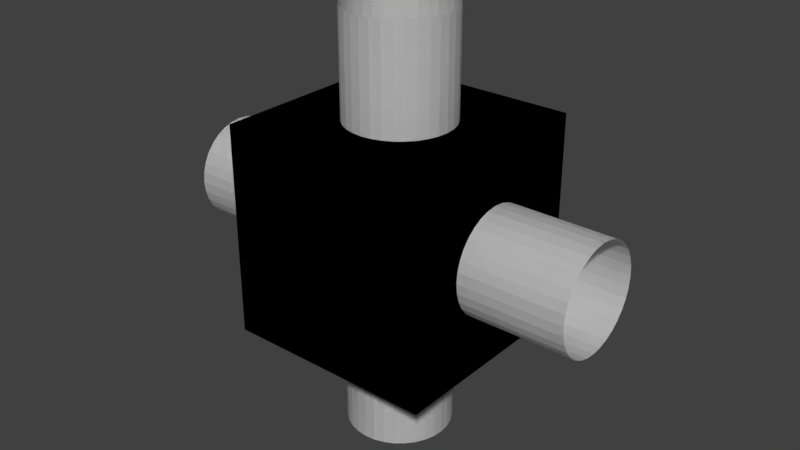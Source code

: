 # Source: four_way_room_flat.blend  (saved by Blender 2.77.0; exported with 4.5.12 LTS)
import bpy
from mathutils import Matrix  # noqa: F401  (used for matrix-valued properties, if any)

bpy.ops.wm.read_factory_settings(use_empty=True)
scene = bpy.context.scene
scene.name = 'Scene'

# ---- collections
col_collection_1 = bpy.data.collections.new('Collection 1'); scene.collection.children.link(col_collection_1)

# ---- world
world_world = bpy.data.worlds.new('World'); scene.world = world_world
world_world.color = (0.05088, 0.05088, 0.05088)
world_world.use_sun_shadow = False
world_world.sun_shadow_jitter_overblur = 0.0
world_world.cycles.sampling_method = 'MANUAL'

# ---- meshes
me_cube_000 = bpy.data.meshes.new('Cube.000')
me_cube_000.from_pydata([(0.0, 0.5, 1.0), (0.0, 0.5, 2.0), (0.09755, 0.4904, 1.0), (0.09755, 0.4904, 2.0), (0.1913, 0.4619, 1.0), (0.1913, 0.4619, 2.0), (0.2778, 0.4157, 1.0), (0.2778, 0.4157, 2.0), (0.3536, 0.3536, 1.0), (0.3536, 0.3536, 2.0), (0.4157, 0.2778, 1.0), (0.4157, 0.2778, 2.0), (0.4619, 0.1913, 1.0), (0.4619, 0.1913, 2.0), (0.4904, 0.09755, 1.0), (0.4904, 0.09755, 2.0), (0.5, 3.775e-08, 1.0), (0.5, 3.775e-08, 2.0), (0.4904, -0.09755, 1.0), (0.4904, -0.09755, 2.0), (0.4619, -0.1913, 1.0), (0.4619, -0.1913, 2.0), (0.4157, -0.2778, 1.0), (0.4157, -0.2778, 2.0), (0.3536, -0.3536, 1.0), (0.3536, -0.3536, 2.0), (0.2778, -0.4157, 1.0), (0.2778, -0.4157, 2.0), (0.1913, -0.4619, 1.0), (0.1913, -0.4619, 2.0), (0.09755, -0.4904, 1.0), (0.09755, -0.4904, 2.0), (-1.629e-07, -0.5, 1.0), (-1.629e-07, -0.5, 2.0), (-0.09755, -0.4904, 1.0), (-0.09755, -0.4904, 2.0), (-0.1913, -0.4619, 1.0), (-0.1913, -0.4619, 2.0), (-0.2778, -0.4157, 1.0), (-0.2778, -0.4157, 2.0), (-0.3536, -0.3536, 1.0), (-0.3536, -0.3536, 2.0), (-0.4157, -0.2778, 1.0), (-0.4157, -0.2778, 2.0), (-0.4619, -0.1913, 1.0), (-0.4619, -0.1913, 2.0), (-0.4904, -0.09754, 1.0), (-0.4904, -0.09754, 2.0), (-0.5, 4.828e-07, 1.0), (-0.5, 4.828e-07, 2.0), (-0.4904, 0.09755, 1.0), (-0.4904, 0.09755, 2.0), (-0.4619, 0.1913, 1.0), (-0.4619, 0.1913, 2.0), (-0.4157, 0.2778, 1.0), (-0.4157, 0.2778, 2.0), (-0.3536, 0.3536, 1.0), (-0.3536, 0.3536, 2.0), (-0.2778, 0.4157, 1.0), (-0.2778, 0.4157, 2.0), (-0.1913, 0.4619, 1.0), (-0.1913, 0.4619, 2.0), (-0.09754, 0.4904, 1.0), (-0.09754, 0.4904, 2.0), (0.0, 0.5, -2.0), (0.0, 0.5, -1.0), (0.09755, 0.4904, -2.0), (0.09755, 0.4904, -1.0), (0.1913, 0.4619, -2.0), (0.1913, 0.4619, -1.0), (0.2778, 0.4157, -2.0), (0.2778, 0.4157, -1.0), (0.3536, 0.3536, -2.0), (0.3536, 0.3536, -1.0), (0.4157, 0.2778, -2.0), (0.4157, 0.2778, -1.0), (0.4619, 0.1913, -2.0), (0.4619, 0.1913, -1.0), (0.4904, 0.09755, -2.0), (0.4904, 0.09755, -1.0), (0.5, 3.775e-08, -2.0), (0.5, 3.775e-08, -1.0), (0.4904, -0.09755, -2.0), (0.4904, -0.09755, -1.0), (0.4619, -0.1913, -2.0), (0.4619, -0.1913, -1.0), (0.4157, -0.2778, -2.0), (0.4157, -0.2778, -1.0), (0.3536, -0.3536, -2.0), (0.3536, -0.3536, -1.0), (0.2778, -0.4157, -2.0), (0.2778, -0.4157, -1.0), (0.1913, -0.4619, -2.0), (0.1913, -0.4619, -1.0), (0.09755, -0.4904, -2.0), (0.09755, -0.4904, -1.0), (-1.629e-07, -0.5, -2.0), (-1.629e-07, -0.5, -1.0), (-0.09755, -0.4904, -2.0), (-0.09755, -0.4904, -1.0), (-0.1913, -0.4619, -2.0), (-0.1913, -0.4619, -1.0), (-0.2778, -0.4157, -2.0), (-0.2778, -0.4157, -1.0), (-0.3536, -0.3536, -2.0), (-0.3536, -0.3536, -1.0), (-0.4157, -0.2778, -2.0), (-0.4157, -0.2778, -1.0), (-0.4619, -0.1913, -2.0), (-0.4619, -0.1913, -1.0), (-0.4904, -0.09754, -2.0), (-0.4904, -0.09754, -1.0), (-0.5, 4.828e-07, -2.0), (-0.5, 4.828e-07, -1.0), (-0.4904, 0.09755, -2.0), (-0.4904, 0.09755, -1.0), (-0.4619, 0.1913, -2.0), (-0.4619, 0.1913, -1.0), (-0.4157, 0.2778, -2.0), (-0.4157, 0.2778, -1.0), (-0.3536, 0.3536, -2.0), (-0.3536, 0.3536, -1.0), (-0.2778, 0.4157, -2.0), (-0.2778, 0.4157, -1.0), (-0.1913, 0.4619, -2.0), (-0.1913, 0.4619, -1.0), (-0.09754, 0.4904, -2.0), (-0.09754, 0.4904, -1.0), (1.0, 0.5, -3.775e-08), (2.0, 0.5, 3.775e-08), (1.0, 0.4904, -0.09755), (2.0, 0.4904, -0.09755), (1.0, 0.4619, -0.1913), (2.0, 0.4619, -0.1913), (1.0, 0.4157, -0.2778), (2.0, 0.4157, -0.2778), (1.0, 0.3536, -0.3536), (2.0, 0.3536, -0.3536), (1.0, 0.2778, -0.4157), (2.0, 0.2778, -0.4157), (1.0, 0.1913, -0.4619), (2.0, 0.1913, -0.4619), (1.0, 0.09755, -0.4904), (2.0, 0.09755, -0.4904), (1.0, 3.775e-08, -0.5), (2.0, 3.775e-08, -0.5), (1.0, -0.09755, -0.4904), (2.0, -0.09755, -0.4904), (1.0, -0.1913, -0.4619), (2.0, -0.1913, -0.4619), (1.0, -0.2778, -0.4157), (2.0, -0.2778, -0.4157), (1.0, -0.3536, -0.3536), (2.0, -0.3536, -0.3536), (1.0, -0.4157, -0.2778), (2.0, -0.4157, -0.2778), (1.0, -0.4619, -0.1913), (2.0, -0.4619, -0.1913), (1.0, -0.4904, -0.09755), (2.0, -0.4904, -0.09755), (1.0, -0.5, 1.252e-07), (2.0, -0.5, 2.007e-07), (1.0, -0.4904, 0.09755), (2.0, -0.4904, 0.09755), (1.0, -0.4619, 0.1913), (2.0, -0.4619, 0.1913), (1.0, -0.4157, 0.2778), (2.0, -0.4157, 0.2778), (1.0, -0.3536, 0.3536), (2.0, -0.3536, 0.3536), (1.0, -0.2778, 0.4157), (2.0, -0.2778, 0.4157), (1.0, -0.1913, 0.4619), (2.0, -0.1913, 0.4619), (1.0, -0.09754, 0.4904), (2.0, -0.09754, 0.4904), (1.0, 4.828e-07, 0.5), (2.0, 4.828e-07, 0.5), (1.0, 0.09755, 0.4904), (2.0, 0.09755, 0.4904), (1.0, 0.1913, 0.4619), (2.0, 0.1913, 0.4619), (1.0, 0.2778, 0.4157), (2.0, 0.2778, 0.4157), (1.0, 0.3536, 0.3536), (2.0, 0.3536, 0.3536), (1.0, 0.4157, 0.2778), (2.0, 0.4157, 0.2778), (1.0, 0.4619, 0.1913), (2.0, 0.4619, 0.1913), (1.0, 0.4904, 0.09754), (2.0, 0.4904, 0.09754), (-2.0, 0.5, -3.775e-08), (-1.0, 0.5, 3.775e-08), (-2.0, 0.4904, -0.09755), (-1.0, 0.4904, -0.09755), (-2.0, 0.4619, -0.1913), (-1.0, 0.4619, -0.1913), (-2.0, 0.4157, -0.2778), (-1.0, 0.4157, -0.2778), (-2.0, 0.3536, -0.3536), (-1.0, 0.3536, -0.3536), (-2.0, 0.2778, -0.4157), (-1.0, 0.2778, -0.4157), (-2.0, 0.1913, -0.4619), (-1.0, 0.1913, -0.4619), (-2.0, 0.09755, -0.4904), (-1.0, 0.09755, -0.4904), (-2.0, 3.775e-08, -0.5), (-1.0, 3.775e-08, -0.5), (-2.0, -0.09755, -0.4904), (-1.0, -0.09755, -0.4904), (-2.0, -0.1913, -0.4619), (-1.0, -0.1913, -0.4619), (-2.0, -0.2778, -0.4157), (-1.0, -0.2778, -0.4157), (-2.0, -0.3536, -0.3536), (-1.0, -0.3536, -0.3536), (-2.0, -0.4157, -0.2778), (-1.0, -0.4157, -0.2778), (-2.0, -0.4619, -0.1913), (-1.0, -0.4619, -0.1913), (-2.0, -0.4904, -0.09755), (-1.0, -0.4904, -0.09755), (-2.0, -0.5, 1.252e-07), (-1.0, -0.5, 2.007e-07), (-2.0, -0.4904, 0.09755), (-1.0, -0.4904, 0.09755), (-2.0, -0.4619, 0.1913), (-1.0, -0.4619, 0.1913), (-2.0, -0.4157, 0.2778), (-1.0, -0.4157, 0.2778), (-2.0, -0.3536, 0.3536), (-1.0, -0.3536, 0.3536), (-2.0, -0.2778, 0.4157), (-1.0, -0.2778, 0.4157), (-2.0, -0.1913, 0.4619), (-1.0, -0.1913, 0.4619), (-2.0, -0.09754, 0.4904), (-1.0, -0.09754, 0.4904), (-2.0, 4.828e-07, 0.5), (-1.0, 4.828e-07, 0.5), (-2.0, 0.09755, 0.4904), (-1.0, 0.09755, 0.4904), (-2.0, 0.1913, 0.4619), (-1.0, 0.1913, 0.4619), (-2.0, 0.2778, 0.4157), (-1.0, 0.2778, 0.4157), (-2.0, 0.3536, 0.3536), (-1.0, 0.3536, 0.3536), (-2.0, 0.4157, 0.2778), (-1.0, 0.4157, 0.2778), (-2.0, 0.4619, 0.1913), (-1.0, 0.4619, 0.1913), (-2.0, 0.4904, 0.09754), (-1.0, 0.4904, 0.09754), (-1.0, 0.5, 3.775e-08), (-1.0, 0.4904, 0.09754), (-1.0, 0.4619, 0.1913), (-1.0, 0.4157, 0.2778), (-1.0, 0.3536, 0.3536), (-1.0, 0.2778, 0.4157), (-1.0, 0.1913, 0.4619), (-1.0, 0.09755, 0.4904), (-1.0, 4.828e-07, 0.5), (-1.0, -1.0, 1.0), (-1.0, 1.0, 1.0), (-1.0, 1.0, -1.0), (-1.0, 3.775e-08, -0.5), (-1.0, 0.09755, -0.4904), (-1.0, 0.1913, -0.4619), (-1.0, 0.2778, -0.4157), (-1.0, 0.3536, -0.3536), (-1.0, 0.4157, -0.2778), (-1.0, 0.4619, -0.1913), (-1.0, 0.4904, -0.09755), (-1.0, -0.3536, -0.3536), (-1.0, -0.2778, -0.4157), (-1.0, -0.1913, -0.4619), (-1.0, -0.09755, -0.4904), (-1.0, -1.0, -1.0), (-1.0, -0.09754, 0.4904), (-1.0, -0.1913, 0.4619), (-1.0, -0.2778, 0.4157), (-1.0, -0.3536, 0.3536), (-1.0, -0.4157, 0.2778), (-1.0, -0.4619, 0.1913), (-1.0, -0.4904, 0.09755), (-1.0, -0.5, 2.007e-07), (-1.0, -0.4904, -0.09755), (-1.0, -0.4619, -0.1913), (-1.0, -0.4157, -0.2778), (0.0, 0.5, 1.0), (1.0, 1.0, 1.0), (-1.629e-07, -0.5, 1.0), (-0.09755, -0.4904, 1.0), (-0.1913, -0.4619, 1.0), (-0.2778, -0.4157, 1.0), (-0.3536, -0.3536, 1.0), (-0.4157, -0.2778, 1.0), (-0.4619, -0.1913, 1.0), (-0.4904, -0.09754, 1.0), (-0.5, 4.828e-07, 1.0), (-0.4904, 0.09755, 1.0), (-0.4619, 0.1913, 1.0), (-0.4157, 0.2778, 1.0), (-0.3536, 0.3536, 1.0), (-0.2778, 0.4157, 1.0), (-0.1913, 0.4619, 1.0), (-0.09754, 0.4904, 1.0), (1.0, 1.0, -1.0), (0.0, 0.5, -1.0), (-0.09754, 0.4904, -1.0), (-0.1913, 0.4619, -1.0), (-0.2778, 0.4157, -1.0), (-0.3536, 0.3536, -1.0), (-0.4157, 0.2778, -1.0), (-0.4619, 0.1913, -1.0), (-0.4904, 0.09755, -1.0), (-0.5, 4.828e-07, -1.0), (0.4904, -0.09755, -1.0), (0.5, 3.775e-08, -1.0), (0.4904, 0.09755, -1.0), (0.4619, 0.1913, -1.0), (0.4157, 0.2778, -1.0), (0.3536, 0.3536, -1.0), (0.2778, 0.4157, -1.0), (0.1913, 0.4619, -1.0), (0.09755, 0.4904, -1.0), (1.0, -1.0, -1.0), (-0.4904, -0.09754, -1.0), (-0.4619, -0.1913, -1.0), (-0.4157, -0.2778, -1.0), (-0.3536, -0.3536, -1.0), (-0.2778, -0.4157, -1.0), (-0.1913, -0.4619, -1.0), (-0.09755, -0.4904, -1.0), (-1.629e-07, -0.5, -1.0), (0.09755, -0.4904, -1.0), (0.1913, -0.4619, -1.0), (0.2778, -0.4157, -1.0), (0.3536, -0.3536, -1.0), (0.4157, -0.2778, -1.0), (0.4619, -0.1913, -1.0), (1.0, -1.0, 1.0), (0.09755, -0.4904, 1.0), (0.1913, -0.4619, 1.0), (0.2778, -0.4157, 1.0), (0.3536, -0.3536, 1.0), (0.4157, -0.2778, 1.0), (0.4619, -0.1913, 1.0), (0.4904, -0.09755, 1.0), (0.5, 3.775e-08, 1.0), (0.4904, 0.09755, 1.0), (0.4619, 0.1913, 1.0), (0.4157, 0.2778, 1.0), (0.3536, 0.3536, 1.0), (0.2778, 0.4157, 1.0), (0.1913, 0.4619, 1.0), (0.09755, 0.4904, 1.0), (1.0, 0.5, -3.775e-08), (1.0, 0.4904, -0.09755), (1.0, 0.4619, -0.1913), (1.0, 0.4157, -0.2778), (1.0, 0.3536, -0.3536), (1.0, 0.2778, -0.4157), (1.0, 0.1913, -0.4619), (1.0, 0.09755, -0.4904), (1.0, 3.775e-08, -0.5), (1.0, -0.09754, 0.4904), (1.0, 4.828e-07, 0.5), (1.0, 0.09755, 0.4904), (1.0, 0.1913, 0.4619), (1.0, 0.2778, 0.4157), (1.0, 0.3536, 0.3536), (1.0, 0.4157, 0.2778), (1.0, 0.4619, 0.1913), (1.0, 0.4904, 0.09754), (1.0, -0.09755, -0.4904), (1.0, -0.1913, -0.4619), (1.0, -0.2778, -0.4157), (1.0, -0.3536, -0.3536), (1.0, -0.4157, -0.2778), (1.0, -0.4619, -0.1913), (1.0, -0.4904, -0.09755), (1.0, -0.5, 1.252e-07), (1.0, -0.4904, 0.09755), (1.0, -0.4619, 0.1913), (1.0, -0.4157, 0.2778), (1.0, -0.3536, 0.3536), (1.0, -0.2778, 0.4157), (1.0, -0.1913, 0.4619)], [], [(0, 1, 3, 2), (2, 3, 5, 4), (4, 5, 7, 6), (6, 7, 9, 8), (8, 9, 11, 10), (10, 11, 13, 12), (12, 13, 15, 14), (14, 15, 17, 16), (16, 17, 19, 18), (18, 19, 21, 20), (20, 21, 23, 22), (22, 23, 25, 24), (24, 25, 27, 26), (26, 27, 29, 28), (28, 29, 31, 30), (30, 31, 33, 32), (32, 33, 35, 34), (34, 35, 37, 36), (36, 37, 39, 38), (38, 39, 41, 40), (40, 41, 43, 42), (42, 43, 45, 44), (44, 45, 47, 46), (46, 47, 49, 48), (48, 49, 51, 50), (50, 51, 53, 52), (52, 53, 55, 54), (54, 55, 57, 56), (56, 57, 59, 58), (58, 59, 61, 60), (60, 61, 63, 62), (62, 63, 1, 0), (64, 65, 67, 66), (66, 67, 69, 68), (68, 69, 71, 70), (70, 71, 73, 72), (72, 73, 75, 74), (74, 75, 77, 76), (76, 77, 79, 78), (78, 79, 81, 80), (80, 81, 83, 82), (82, 83, 85, 84), (84, 85, 87, 86), (86, 87, 89, 88), (88, 89, 91, 90), (90, 91, 93, 92), (92, 93, 95, 94), (94, 95, 97, 96), (96, 97, 99, 98), (98, 99, 101, 100), (100, 101, 103, 102), (102, 103, 105, 104), (104, 105, 107, 106), (106, 107, 109, 108), (108, 109, 111, 110), (110, 111, 113, 112), (112, 113, 115, 114), (114, 115, 117, 116), (116, 117, 119, 118), (118, 119, 121, 120), (120, 121, 123, 122), (122, 123, 125, 124), (124, 125, 127, 126), (126, 127, 65, 64), (128, 129, 131, 130), (130, 131, 133, 132), (132, 133, 135, 134), (134, 135, 137, 136), (136, 137, 139, 138), (138, 139, 141, 140), (140, 141, 143, 142), (142, 143, 145, 144), (144, 145, 147, 146), (146, 147, 149, 148), (148, 149, 151, 150), (150, 151, 153, 152), (152, 153, 155, 154), (154, 155, 157, 156), (156, 157, 159, 158), (158, 159, 161, 160), (160, 161, 163, 162), (162, 163, 165, 164), (164, 165, 167, 166), (166, 167, 169, 168), (168, 169, 171, 170), (170, 171, 173, 172), (172, 173, 175, 174), (174, 175, 177, 176), (176, 177, 179, 178), (178, 179, 181, 180), (180, 181, 183, 182), (182, 183, 185, 184), (184, 185, 187, 186), (186, 187, 189, 188), (188, 189, 191, 190), (190, 191, 129, 128), (192, 193, 195, 194), (194, 195, 197, 196), (196, 197, 199, 198), (198, 199, 201, 200), (200, 201, 203, 202), (202, 203, 205, 204), (204, 205, 207, 206), (206, 207, 209, 208), (208, 209, 211, 210), (210, 211, 213, 212), (212, 213, 215, 214), (214, 215, 217, 216), (216, 217, 219, 218), (218, 219, 221, 220), (220, 221, 223, 222), (222, 223, 225, 224), (224, 225, 227, 226), (226, 227, 229, 228), (228, 229, 231, 230), (230, 231, 233, 232), (232, 233, 235, 234), (234, 235, 237, 236), (236, 237, 239, 238), (238, 239, 241, 240), (240, 241, 243, 242), (242, 243, 245, 244), (244, 245, 247, 246), (246, 247, 249, 248), (248, 249, 251, 250), (250, 251, 253, 252), (252, 253, 255, 254), (254, 255, 193, 192), (256, 257, 258, 259, 260, 261, 262, 263, 264, 265, 266, 267, 268, 269, 270, 271, 272, 273, 274, 275), (276, 277, 278, 279, 268, 267, 280, 265, 264, 281, 282, 283, 284, 285, 286, 287, 288, 289, 290, 291), (292, 293, 266, 265, 294, 295, 296, 297, 298, 299, 300, 301, 302, 303, 304, 305, 306, 307, 308, 309), (266, 293, 310, 267), (311, 312, 313, 314, 315, 316, 317, 318, 319, 267, 310, 320, 321, 322, 323, 324, 325, 326, 327, 328), (320, 310, 329, 280, 267, 319, 330, 331, 332, 333, 334, 335, 336, 337, 338, 339, 340, 341, 342, 343), (344, 265, 280, 329), (292, 359, 358, 357, 356, 355, 354, 353, 352, 351, 350, 349, 348, 347, 346, 345, 294, 265, 344, 293), (360, 361, 362, 363, 364, 365, 366, 367, 368, 310, 293, 369, 370, 371, 372, 373, 374, 375, 376, 377), (368, 378, 379, 380, 381, 382, 383, 384, 385, 386, 387, 388, 389, 390, 391, 369, 293, 344, 329, 310)])
me_cube_000.use_remesh_preserve_volume = False
me_cube_000.use_remesh_preserve_attributes = False
me_cube_000.use_mirror_vertex_groups = False
me_cube_000.update()
me_cube_001 = bpy.data.meshes.new('Cube.001')
me_cube_001.from_pydata([(0.0, 0.5, 1.0), (0.0, 0.5, 2.0), (0.09755, 0.4904, 1.0), (0.09755, 0.4904, 2.0), (0.1913, 0.4619, 1.0), (0.1913, 0.4619, 2.0), (0.2778, 0.4157, 1.0), (0.2778, 0.4157, 2.0), (0.3536, 0.3536, 1.0), (0.3536, 0.3536, 2.0), (0.4157, 0.2778, 1.0), (0.4157, 0.2778, 2.0), (0.4619, 0.1913, 1.0), (0.4619, 0.1913, 2.0), (0.4904, 0.09755, 1.0), (0.4904, 0.09755, 2.0), (0.5, 3.775e-08, 1.0), (0.5, 3.775e-08, 2.0), (0.4904, -0.09755, 1.0), (0.4904, -0.09755, 2.0), (0.4619, -0.1913, 1.0), (0.4619, -0.1913, 2.0), (0.4157, -0.2778, 1.0), (0.4157, -0.2778, 2.0), (0.3536, -0.3536, 1.0), (0.3536, -0.3536, 2.0), (0.2778, -0.4157, 1.0), (0.2778, -0.4157, 2.0), (0.1913, -0.4619, 1.0), (0.1913, -0.4619, 2.0), (0.09755, -0.4904, 1.0), (0.09755, -0.4904, 2.0), (-1.629e-07, -0.5, 1.0), (-1.629e-07, -0.5, 2.0), (-0.09755, -0.4904, 1.0), (-0.09755, -0.4904, 2.0), (-0.1913, -0.4619, 1.0), (-0.1913, -0.4619, 2.0), (-0.2778, -0.4157, 1.0), (-0.2778, -0.4157, 2.0), (-0.3536, -0.3536, 1.0), (-0.3536, -0.3536, 2.0), (-0.4157, -0.2778, 1.0), (-0.4157, -0.2778, 2.0), (-0.4619, -0.1913, 1.0), (-0.4619, -0.1913, 2.0), (-0.4904, -0.09754, 1.0), (-0.4904, -0.09754, 2.0), (-0.5, 4.828e-07, 1.0), (-0.5, 4.828e-07, 2.0), (-0.4904, 0.09755, 1.0), (-0.4904, 0.09755, 2.0), (-0.4619, 0.1913, 1.0), (-0.4619, 0.1913, 2.0), (-0.4157, 0.2778, 1.0), (-0.4157, 0.2778, 2.0), (-0.3536, 0.3536, 1.0), (-0.3536, 0.3536, 2.0), (-0.2778, 0.4157, 1.0), (-0.2778, 0.4157, 2.0), (-0.1913, 0.4619, 1.0), (-0.1913, 0.4619, 2.0), (-0.09754, 0.4904, 1.0), (-0.09754, 0.4904, 2.0), (0.0, 0.5, -2.0), (0.0, 0.5, -1.0), (0.09755, 0.4904, -2.0), (0.09755, 0.4904, -1.0), (0.1913, 0.4619, -2.0), (0.1913, 0.4619, -1.0), (0.2778, 0.4157, -2.0), (0.2778, 0.4157, -1.0), (0.3536, 0.3536, -2.0), (0.3536, 0.3536, -1.0), (0.4157, 0.2778, -2.0), (0.4157, 0.2778, -1.0), (0.4619, 0.1913, -2.0), (0.4619, 0.1913, -1.0), (0.4904, 0.09755, -2.0), (0.4904, 0.09755, -1.0), (0.5, 3.775e-08, -2.0), (0.5, 3.775e-08, -1.0), (0.4904, -0.09755, -2.0), (0.4904, -0.09755, -1.0), (0.4619, -0.1913, -2.0), (0.4619, -0.1913, -1.0), (0.4157, -0.2778, -2.0), (0.4157, -0.2778, -1.0), (0.3536, -0.3536, -2.0), (0.3536, -0.3536, -1.0), (0.2778, -0.4157, -2.0), (0.2778, -0.4157, -1.0), (0.1913, -0.4619, -2.0), (0.1913, -0.4619, -1.0), (0.09755, -0.4904, -2.0), (0.09755, -0.4904, -1.0), (-1.629e-07, -0.5, -2.0), (-1.629e-07, -0.5, -1.0), (-0.09755, -0.4904, -2.0), (-0.09755, -0.4904, -1.0), (-0.1913, -0.4619, -2.0), (-0.1913, -0.4619, -1.0), (-0.2778, -0.4157, -2.0), (-0.2778, -0.4157, -1.0), (-0.3536, -0.3536, -2.0), (-0.3536, -0.3536, -1.0), (-0.4157, -0.2778, -2.0), (-0.4157, -0.2778, -1.0), (-0.4619, -0.1913, -2.0), (-0.4619, -0.1913, -1.0), (-0.4904, -0.09754, -2.0), (-0.4904, -0.09754, -1.0), (-0.5, 4.828e-07, -2.0), (-0.5, 4.828e-07, -1.0), (-0.4904, 0.09755, -2.0), (-0.4904, 0.09755, -1.0), (-0.4619, 0.1913, -2.0), (-0.4619, 0.1913, -1.0), (-0.4157, 0.2778, -2.0), (-0.4157, 0.2778, -1.0), (-0.3536, 0.3536, -2.0), (-0.3536, 0.3536, -1.0), (-0.2778, 0.4157, -2.0), (-0.2778, 0.4157, -1.0), (-0.1913, 0.4619, -2.0), (-0.1913, 0.4619, -1.0), (-0.09754, 0.4904, -2.0), (-0.09754, 0.4904, -1.0), (1.0, 0.5, -3.775e-08), (2.0, 0.5, 3.775e-08), (1.0, 0.4904, -0.09755), (2.0, 0.4904, -0.09755), (1.0, 0.4619, -0.1913), (2.0, 0.4619, -0.1913), (1.0, 0.4157, -0.2778), (2.0, 0.4157, -0.2778), (1.0, 0.3536, -0.3536), (2.0, 0.3536, -0.3536), (1.0, 0.2778, -0.4157), (2.0, 0.2778, -0.4157), (1.0, 0.1913, -0.4619), (2.0, 0.1913, -0.4619), (1.0, 0.09755, -0.4904), (2.0, 0.09755, -0.4904), (1.0, 3.775e-08, -0.5), (2.0, 3.775e-08, -0.5), (1.0, -0.09755, -0.4904), (2.0, -0.09755, -0.4904), (1.0, -0.1913, -0.4619), (2.0, -0.1913, -0.4619), (1.0, -0.2778, -0.4157), (2.0, -0.2778, -0.4157), (1.0, -0.3536, -0.3536), (2.0, -0.3536, -0.3536), (1.0, -0.4157, -0.2778), (2.0, -0.4157, -0.2778), (1.0, -0.4619, -0.1913), (2.0, -0.4619, -0.1913), (1.0, -0.4904, -0.09755), (2.0, -0.4904, -0.09755), (1.0, -0.5, 1.252e-07), (2.0, -0.5, 2.007e-07), (1.0, -0.4904, 0.09755), (2.0, -0.4904, 0.09755), (1.0, -0.4619, 0.1913), (2.0, -0.4619, 0.1913), (1.0, -0.4157, 0.2778), (2.0, -0.4157, 0.2778), (1.0, -0.3536, 0.3536), (2.0, -0.3536, 0.3536), (1.0, -0.2778, 0.4157), (2.0, -0.2778, 0.4157), (1.0, -0.1913, 0.4619), (2.0, -0.1913, 0.4619), (1.0, -0.09754, 0.4904), (2.0, -0.09754, 0.4904), (1.0, 4.828e-07, 0.5), (2.0, 4.828e-07, 0.5), (1.0, 0.09755, 0.4904), (2.0, 0.09755, 0.4904), (1.0, 0.1913, 0.4619), (2.0, 0.1913, 0.4619), (1.0, 0.2778, 0.4157), (2.0, 0.2778, 0.4157), (1.0, 0.3536, 0.3536), (2.0, 0.3536, 0.3536), (1.0, 0.4157, 0.2778), (2.0, 0.4157, 0.2778), (1.0, 0.4619, 0.1913), (2.0, 0.4619, 0.1913), (1.0, 0.4904, 0.09754), (2.0, 0.4904, 0.09754), (-2.0, 0.5, -3.775e-08), (-1.0, 0.5, 3.775e-08), (-2.0, 0.4904, -0.09755), (-1.0, 0.4904, -0.09755), (-2.0, 0.4619, -0.1913), (-1.0, 0.4619, -0.1913), (-2.0, 0.4157, -0.2778), (-1.0, 0.4157, -0.2778), (-2.0, 0.3536, -0.3536), (-1.0, 0.3536, -0.3536), (-2.0, 0.2778, -0.4157), (-1.0, 0.2778, -0.4157), (-2.0, 0.1913, -0.4619), (-1.0, 0.1913, -0.4619), (-2.0, 0.09755, -0.4904), (-1.0, 0.09755, -0.4904), (-2.0, 3.775e-08, -0.5), (-1.0, 3.775e-08, -0.5), (-2.0, -0.09755, -0.4904), (-1.0, -0.09755, -0.4904), (-2.0, -0.1913, -0.4619), (-1.0, -0.1913, -0.4619), (-2.0, -0.2778, -0.4157), (-1.0, -0.2778, -0.4157), (-2.0, -0.3536, -0.3536), (-1.0, -0.3536, -0.3536), (-2.0, -0.4157, -0.2778), (-1.0, -0.4157, -0.2778), (-2.0, -0.4619, -0.1913), (-1.0, -0.4619, -0.1913), (-2.0, -0.4904, -0.09755), (-1.0, -0.4904, -0.09755), (-2.0, -0.5, 1.252e-07), (-1.0, -0.5, 2.007e-07), (-2.0, -0.4904, 0.09755), (-1.0, -0.4904, 0.09755), (-2.0, -0.4619, 0.1913), (-1.0, -0.4619, 0.1913), (-2.0, -0.4157, 0.2778), (-1.0, -0.4157, 0.2778), (-2.0, -0.3536, 0.3536), (-1.0, -0.3536, 0.3536), (-2.0, -0.2778, 0.4157), (-1.0, -0.2778, 0.4157), (-2.0, -0.1913, 0.4619), (-1.0, -0.1913, 0.4619), (-2.0, -0.09754, 0.4904), (-1.0, -0.09754, 0.4904), (-2.0, 4.828e-07, 0.5), (-1.0, 4.828e-07, 0.5), (-2.0, 0.09755, 0.4904), (-1.0, 0.09755, 0.4904), (-2.0, 0.1913, 0.4619), (-1.0, 0.1913, 0.4619), (-2.0, 0.2778, 0.4157), (-1.0, 0.2778, 0.4157), (-2.0, 0.3536, 0.3536), (-1.0, 0.3536, 0.3536), (-2.0, 0.4157, 0.2778), (-1.0, 0.4157, 0.2778), (-2.0, 0.4619, 0.1913), (-1.0, 0.4619, 0.1913), (-2.0, 0.4904, 0.09754), (-1.0, 0.4904, 0.09754), (-1.0, 0.5, 3.775e-08), (-1.0, 0.4904, 0.09754), (-1.0, 0.4619, 0.1913), (-1.0, 0.4157, 0.2778), (-1.0, 0.3536, 0.3536), (-1.0, 0.2778, 0.4157), (-1.0, 0.1913, 0.4619), (-1.0, 0.09755, 0.4904), (-1.0, 4.828e-07, 0.5), (-1.0, -1.0, 1.0), (-1.0, 1.0, 1.0), (-1.0, 1.0, -1.0), (-1.0, 3.775e-08, -0.5), (-1.0, 0.09755, -0.4904), (-1.0, 0.1913, -0.4619), (-1.0, 0.2778, -0.4157), (-1.0, 0.3536, -0.3536), (-1.0, 0.4157, -0.2778), (-1.0, 0.4619, -0.1913), (-1.0, 0.4904, -0.09755), (-1.0, -0.3536, -0.3536), (-1.0, -0.2778, -0.4157), (-1.0, -0.1913, -0.4619), (-1.0, -0.09755, -0.4904), (-1.0, -1.0, -1.0), (-1.0, -0.09754, 0.4904), (-1.0, -0.1913, 0.4619), (-1.0, -0.2778, 0.4157), (-1.0, -0.3536, 0.3536), (-1.0, -0.4157, 0.2778), (-1.0, -0.4619, 0.1913), (-1.0, -0.4904, 0.09755), (-1.0, -0.5, 2.007e-07), (-1.0, -0.4904, -0.09755), (-1.0, -0.4619, -0.1913), (-1.0, -0.4157, -0.2778), (0.0, 0.5, 1.0), (1.0, 1.0, 1.0), (-1.629e-07, -0.5, 1.0), (-0.09755, -0.4904, 1.0), (-0.1913, -0.4619, 1.0), (-0.2778, -0.4157, 1.0), (-0.3536, -0.3536, 1.0), (-0.4157, -0.2778, 1.0), (-0.4619, -0.1913, 1.0), (-0.4904, -0.09754, 1.0), (-0.5, 4.828e-07, 1.0), (-0.4904, 0.09755, 1.0), (-0.4619, 0.1913, 1.0), (-0.4157, 0.2778, 1.0), (-0.3536, 0.3536, 1.0), (-0.2778, 0.4157, 1.0), (-0.1913, 0.4619, 1.0), (-0.09754, 0.4904, 1.0), (1.0, 1.0, -1.0), (0.0, 0.5, -1.0), (-0.09754, 0.4904, -1.0), (-0.1913, 0.4619, -1.0), (-0.2778, 0.4157, -1.0), (-0.3536, 0.3536, -1.0), (-0.4157, 0.2778, -1.0), (-0.4619, 0.1913, -1.0), (-0.4904, 0.09755, -1.0), (-0.5, 4.828e-07, -1.0), (0.4904, -0.09755, -1.0), (0.5, 3.775e-08, -1.0), (0.4904, 0.09755, -1.0), (0.4619, 0.1913, -1.0), (0.4157, 0.2778, -1.0), (0.3536, 0.3536, -1.0), (0.2778, 0.4157, -1.0), (0.1913, 0.4619, -1.0), (0.09755, 0.4904, -1.0), (1.0, -1.0, -1.0), (-0.4904, -0.09754, -1.0), (-0.4619, -0.1913, -1.0), (-0.4157, -0.2778, -1.0), (-0.3536, -0.3536, -1.0), (-0.2778, -0.4157, -1.0), (-0.1913, -0.4619, -1.0), (-0.09755, -0.4904, -1.0), (-1.629e-07, -0.5, -1.0), (0.09755, -0.4904, -1.0), (0.1913, -0.4619, -1.0), (0.2778, -0.4157, -1.0), (0.3536, -0.3536, -1.0), (0.4157, -0.2778, -1.0), (0.4619, -0.1913, -1.0), (1.0, -1.0, 1.0), (0.09755, -0.4904, 1.0), (0.1913, -0.4619, 1.0), (0.2778, -0.4157, 1.0), (0.3536, -0.3536, 1.0), (0.4157, -0.2778, 1.0), (0.4619, -0.1913, 1.0), (0.4904, -0.09755, 1.0), (0.5, 3.775e-08, 1.0), (0.4904, 0.09755, 1.0), (0.4619, 0.1913, 1.0), (0.4157, 0.2778, 1.0), (0.3536, 0.3536, 1.0), (0.2778, 0.4157, 1.0), (0.1913, 0.4619, 1.0), (0.09755, 0.4904, 1.0), (1.0, 0.5, -3.775e-08), (1.0, 0.4904, -0.09755), (1.0, 0.4619, -0.1913), (1.0, 0.4157, -0.2778), (1.0, 0.3536, -0.3536), (1.0, 0.2778, -0.4157), (1.0, 0.1913, -0.4619), (1.0, 0.09755, -0.4904), (1.0, 3.775e-08, -0.5), (1.0, -0.09754, 0.4904), (1.0, 4.828e-07, 0.5), (1.0, 0.09755, 0.4904), (1.0, 0.1913, 0.4619), (1.0, 0.2778, 0.4157), (1.0, 0.3536, 0.3536), (1.0, 0.4157, 0.2778), (1.0, 0.4619, 0.1913), (1.0, 0.4904, 0.09754), (1.0, -0.09755, -0.4904), (1.0, -0.1913, -0.4619), (1.0, -0.2778, -0.4157), (1.0, -0.3536, -0.3536), (1.0, -0.4157, -0.2778), (1.0, -0.4619, -0.1913), (1.0, -0.4904, -0.09755), (1.0, -0.5, 1.252e-07), (1.0, -0.4904, 0.09755), (1.0, -0.4619, 0.1913), (1.0, -0.4157, 0.2778), (1.0, -0.3536, 0.3536), (1.0, -0.2778, 0.4157), (1.0, -0.1913, 0.4619)], [], [(0, 2, 3, 1), (2, 4, 5, 3), (4, 6, 7, 5), (6, 8, 9, 7), (8, 10, 11, 9), (10, 12, 13, 11), (12, 14, 15, 13), (14, 16, 17, 15), (16, 18, 19, 17), (18, 20, 21, 19), (20, 22, 23, 21), (22, 24, 25, 23), (24, 26, 27, 25), (26, 28, 29, 27), (28, 30, 31, 29), (30, 32, 33, 31), (32, 34, 35, 33), (34, 36, 37, 35), (36, 38, 39, 37), (38, 40, 41, 39), (40, 42, 43, 41), (42, 44, 45, 43), (44, 46, 47, 45), (46, 48, 49, 47), (48, 50, 51, 49), (50, 52, 53, 51), (52, 54, 55, 53), (54, 56, 57, 55), (56, 58, 59, 57), (58, 60, 61, 59), (60, 62, 63, 61), (62, 0, 1, 63), (64, 66, 67, 65), (66, 68, 69, 67), (68, 70, 71, 69), (70, 72, 73, 71), (72, 74, 75, 73), (74, 76, 77, 75), (76, 78, 79, 77), (78, 80, 81, 79), (80, 82, 83, 81), (82, 84, 85, 83), (84, 86, 87, 85), (86, 88, 89, 87), (88, 90, 91, 89), (90, 92, 93, 91), (92, 94, 95, 93), (94, 96, 97, 95), (96, 98, 99, 97), (98, 100, 101, 99), (100, 102, 103, 101), (102, 104, 105, 103), (104, 106, 107, 105), (106, 108, 109, 107), (108, 110, 111, 109), (110, 112, 113, 111), (112, 114, 115, 113), (114, 116, 117, 115), (116, 118, 119, 117), (118, 120, 121, 119), (120, 122, 123, 121), (122, 124, 125, 123), (124, 126, 127, 125), (126, 64, 65, 127), (128, 130, 131, 129), (130, 132, 133, 131), (132, 134, 135, 133), (134, 136, 137, 135), (136, 138, 139, 137), (138, 140, 141, 139), (140, 142, 143, 141), (142, 144, 145, 143), (144, 146, 147, 145), (146, 148, 149, 147), (148, 150, 151, 149), (150, 152, 153, 151), (152, 154, 155, 153), (154, 156, 157, 155), (156, 158, 159, 157), (158, 160, 161, 159), (160, 162, 163, 161), (162, 164, 165, 163), (164, 166, 167, 165), (166, 168, 169, 167), (168, 170, 171, 169), (170, 172, 173, 171), (172, 174, 175, 173), (174, 176, 177, 175), (176, 178, 179, 177), (178, 180, 181, 179), (180, 182, 183, 181), (182, 184, 185, 183), (184, 186, 187, 185), (186, 188, 189, 187), (188, 190, 191, 189), (190, 128, 129, 191), (192, 194, 195, 193), (194, 196, 197, 195), (196, 198, 199, 197), (198, 200, 201, 199), (200, 202, 203, 201), (202, 204, 205, 203), (204, 206, 207, 205), (206, 208, 209, 207), (208, 210, 211, 209), (210, 212, 213, 211), (212, 214, 215, 213), (214, 216, 217, 215), (216, 218, 219, 217), (218, 220, 221, 219), (220, 222, 223, 221), (222, 224, 225, 223), (224, 226, 227, 225), (226, 228, 229, 227), (228, 230, 231, 229), (230, 232, 233, 231), (232, 234, 235, 233), (234, 236, 237, 235), (236, 238, 239, 237), (238, 240, 241, 239), (240, 242, 243, 241), (242, 244, 245, 243), (244, 246, 247, 245), (246, 248, 249, 247), (248, 250, 251, 249), (250, 252, 253, 251), (252, 254, 255, 253), (254, 192, 193, 255), (256, 275, 274, 273, 272, 271, 270, 269, 268, 267, 266, 265, 264, 263, 262, 261, 260, 259, 258, 257), (276, 291, 290, 289, 288, 287, 286, 285, 284, 283, 282, 281, 264, 265, 280, 267, 268, 279, 278, 277), (292, 309, 308, 307, 306, 305, 304, 303, 302, 301, 300, 299, 298, 297, 296, 295, 294, 265, 266, 293), (266, 267, 310, 293), (311, 328, 327, 326, 325, 324, 323, 322, 321, 320, 310, 267, 319, 318, 317, 316, 315, 314, 313, 312), (320, 343, 342, 341, 340, 339, 338, 337, 336, 335, 334, 333, 332, 331, 330, 319, 267, 280, 329, 310), (344, 329, 280, 265), (292, 293, 344, 265, 294, 345, 346, 347, 348, 349, 350, 351, 352, 353, 354, 355, 356, 357, 358, 359), (360, 377, 376, 375, 374, 373, 372, 371, 370, 369, 293, 310, 368, 367, 366, 365, 364, 363, 362, 361), (368, 310, 329, 344, 293, 369, 391, 390, 389, 388, 387, 386, 385, 384, 383, 382, 381, 380, 379, 378)])
me_cube_001.use_remesh_preserve_volume = False
me_cube_001.use_remesh_preserve_attributes = False
me_cube_001.use_mirror_vertex_groups = False
me_cube_001.update()

# ---- objects
ob_cube_001 = bpy.data.objects.new('Cube.001', me_cube_000)
ob_cube = bpy.data.objects.new('Cube', me_cube_001)

# ---- transforms, parenting, visibility, modifiers, constraints
ob_cube_001.location = (0.0, 0.0, 0.0)
ob_cube_001.lineart.crease_threshold = 0.0
ob_cube.location = (0.0, 0.0, 0.0)
ob_cube.lineart.crease_threshold = 0.0

# ---- collection membership
col_collection_1.objects.link(ob_cube_001)
col_collection_1.objects.link(ob_cube)

# ---- scene / render settings (as saved in the file)
scene.frame_start = 1; scene.frame_end = 250; scene.frame_set(1)
scene.render.engine = 'BLENDER_EEVEE_NEXT'
scene.render.resolution_percentage = 50
scene.render.dither_intensity = 0.0
scene.cycles.use_denoising = False
scene.cycles.samples = 128
scene.cycles.sampling_pattern = 'TABULATED_SOBOL'
scene.cycles.light_sampling_threshold = 0.0
scene.cycles.use_adaptive_sampling = False
scene.cycles.use_light_tree = False
scene.cycles.blur_glossy = 0.0
scene.cycles.sample_clamp_indirect = 0.0
scene.view_settings.view_transform = 'Standard'
bpy.context.view_layer.update()

# ---- added for rendering (the .blend has no active camera and no usable light): camera, sun
cam_auto = bpy.data.cameras.new('AutoCamera')
cam_auto.lens = 50.0
cam_auto.sensor_width = 36.0
cam_auto.clip_end = 1000.0
ob_auto_camera = bpy.data.objects.new('AutoCamera', cam_auto)
scene.collection.objects.link(ob_auto_camera)
ob_auto_camera.location = (5.55135, -6.66162, 4.44108)
ob_auto_camera.rotation_euler = (1.09748, -7.21219e-08, 0.694738)
scene.camera = ob_auto_camera
light_auto_sun = bpy.data.lights.new('AutoSun', 'SUN')
light_auto_sun.energy = 3.0
light_auto_sun.angle = 0.0523599
ob_auto_sun = bpy.data.objects.new('AutoSun', light_auto_sun)
scene.collection.objects.link(ob_auto_sun)
ob_auto_sun.rotation_euler = (0.872665, 0.174533, 0.523599)
bpy.context.view_layer.update()
